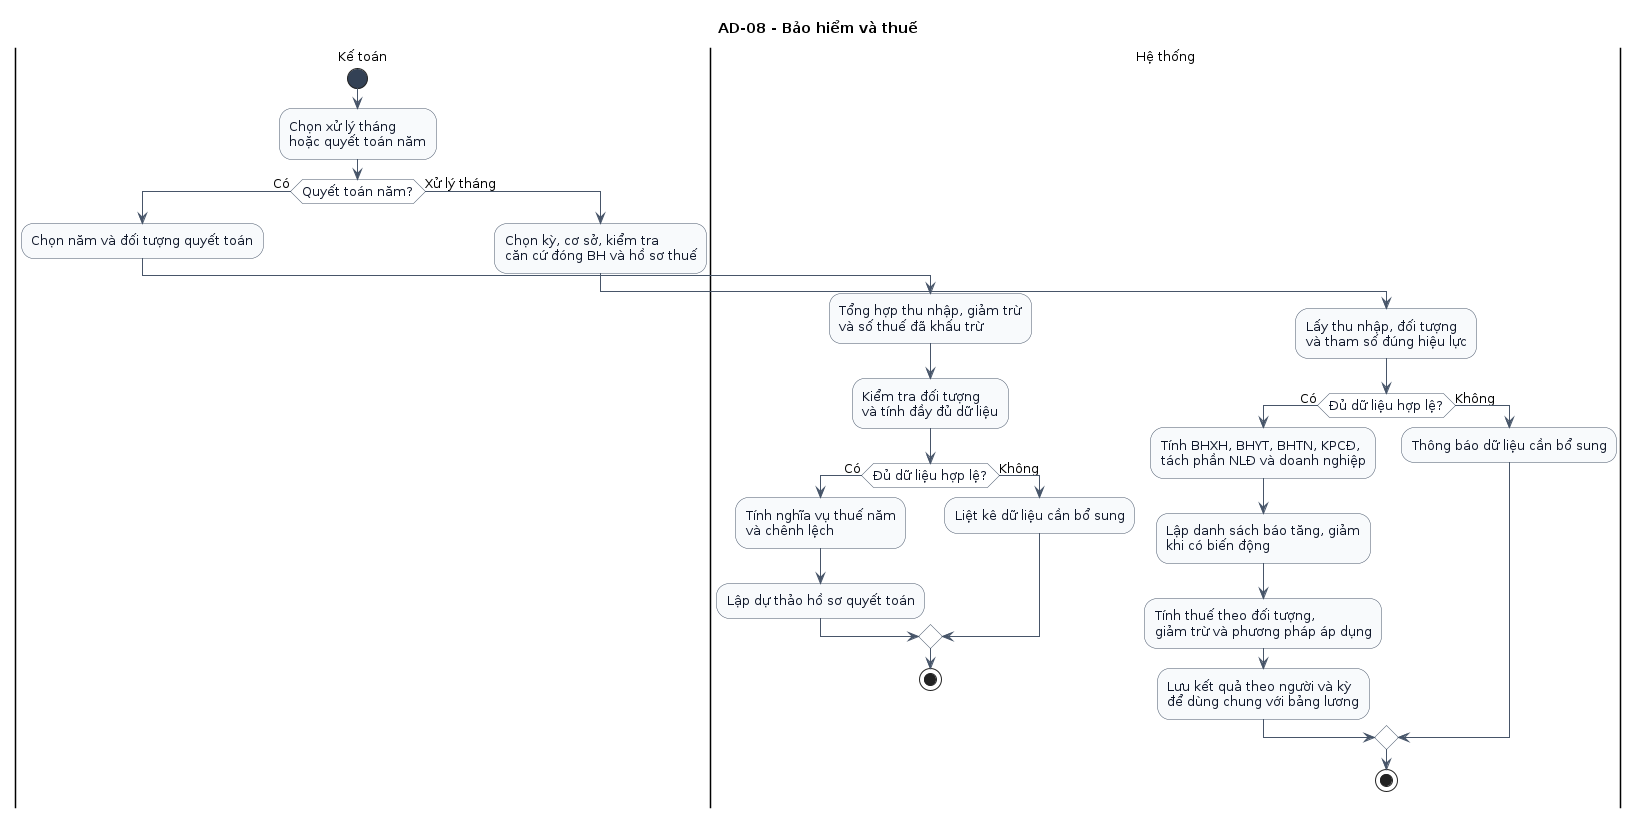

The diagram above was rendered by PlantUML. Its source (embedded in the PNG):
@startuml
skinparam shadowing false
skinparam backgroundColor white
skinparam defaultFontName Arial
skinparam defaultFontSize 13
skinparam ArrowColor #475569
skinparam activity {
  BackgroundColor #F8FAFC
  BorderColor #475569
  FontColor #0F172A
  DiamondBackgroundColor #FFFFFF
  DiamondBorderColor #475569
  StartColor #334155
  EndColor #334155
}
title AD-08 - Bảo hiểm và thuế

|Kế toán|
start
:Chọn xử lý tháng\nhoặc quyết toán năm;

if (Quyết toán năm?) then (Có)
  :Chọn năm và đối tượng quyết toán;

  |Hệ thống|
  :Tổng hợp thu nhập, giảm trừ\nvà số thuế đã khấu trừ;
  :Kiểm tra đối tượng\nvà tính đầy đủ dữ liệu;

  if (Đủ dữ liệu hợp lệ?) then (Có)
    :Tính nghĩa vụ thuế năm\nvà chênh lệch;
    :Lập dự thảo hồ sơ quyết toán;
  else (Không)
    :Liệt kê dữ liệu cần bổ sung;
  endif
  stop

else (Xử lý tháng)
  |Kế toán|
  :Chọn kỳ, cơ sở, kiểm tra\ncăn cứ đóng BH và hồ sơ thuế;

  |Hệ thống|
  :Lấy thu nhập, đối tượng\nvà tham số đúng hiệu lực;

  if (Đủ dữ liệu hợp lệ?) then (Có)
    :Tính BHXH, BHYT, BHTN, KPCĐ,\ntách phần NLĐ và doanh nghiệp;
    :Lập danh sách báo tăng, giảm\nkhi có biến động;
    :Tính thuế theo đối tượng,\ngiảm trừ và phương pháp áp dụng;
    :Lưu kết quả theo người và kỳ\nđể dùng chung với bảng lương;
  else (Không)
    :Thông báo dữ liệu cần bổ sung;
  endif
  stop
endif
@enduml